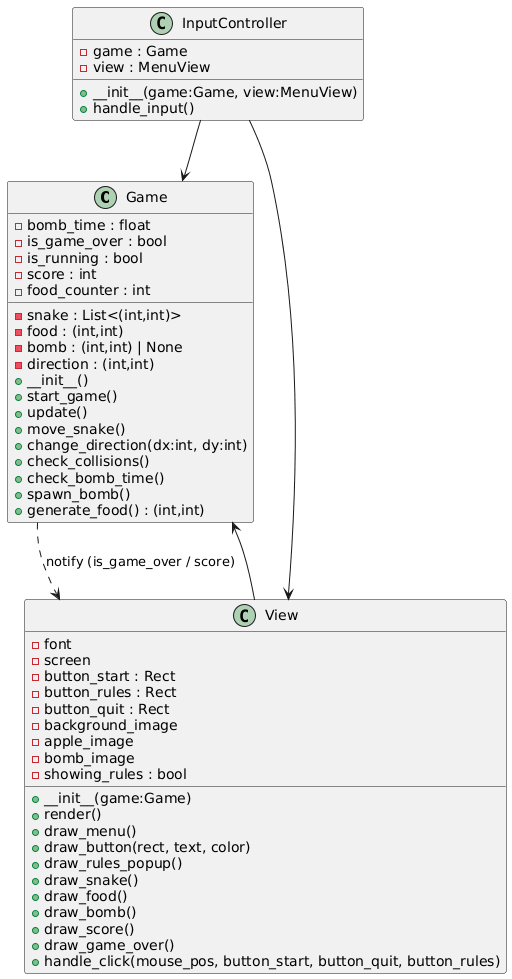

The diagram above was rendered by PlantUML. Its source (embedded in the PNG):
@startuml
' Diagramma classi per Snake (basato su model.py/controller.py/view.py)

class Game {
  - snake : List<(int,int)>
  - food : (int,int)
  - bomb : (int,int) | None
  - bomb_time : float
  - direction : (int,int)
  - is_game_over : bool
  - is_running : bool
  - score : int
  - food_counter : int
  + __init__()
  + start_game()
  + update()
  + move_snake()
  + change_direction(dx:int, dy:int)
  + check_collisions()
  + check_bomb_time()
  + spawn_bomb()
  + generate_food() : (int,int)
}

class InputController {
  - game : Game
  - view : MenuView
  + __init__(game:Game, view:MenuView)
  + handle_input()
}

class View {
  - font
  - screen
  - button_start : Rect
  - button_rules : Rect
  - button_quit : Rect
  - background_image
  - apple_image
  - bomb_image
  - showing_rules : bool
  + __init__(game:Game)
  + render()
  + draw_menu()
  + draw_button(rect, text, color)
  + draw_rules_popup()
  + draw_snake()
  + draw_food()
  + draw_bomb()
  + draw_score()
  + draw_game_over()
  + handle_click(mouse_pos, button_start, button_quit, button_rules)
}

' Relazioni (dipendenze)
InputController --> Game
InputController --> View
View --> Game
Game ..> View : notify (is_game_over / score)
@enduml